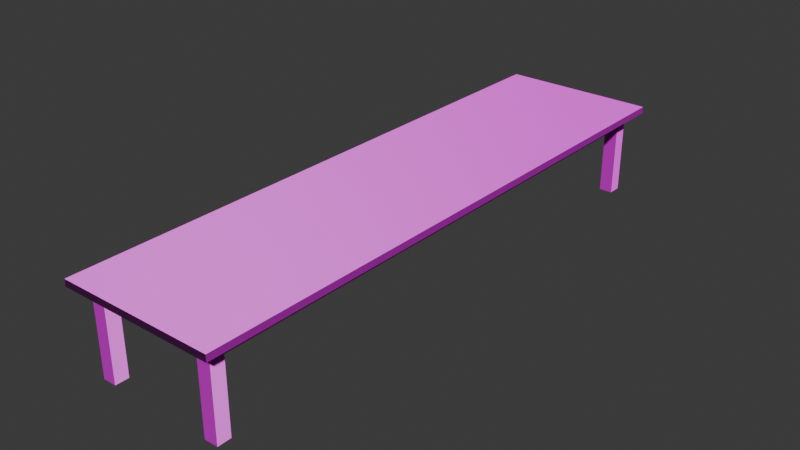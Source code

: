# Source: ess_tisch.blend  (saved by Blender 4.3.34; exported with 4.5.12 LTS)
import bpy
from mathutils import Matrix  # noqa: F401  (used for matrix-valued properties, if any)

bpy.ops.wm.read_factory_settings(use_empty=True)
scene = bpy.context.scene
scene.name = 'Scene'

# ---- collections
col_collection = bpy.data.collections.new('Collection'); scene.collection.children.link(col_collection)

# ---- images (referenced by path relative to the original .blend; pixels are not part of the script)
import os
ASSET_DIR = os.environ.get("B2B_ASSET_DIR", "")  # directory of the original .blend (textures are referenced by path, not embedded)
HERE = os.path.dirname(os.path.abspath(__file__))  # packed textures are extracted next to this script under _unpacked/

def load_image(name, relpath, width, height, colorspace="sRGB"):
    """Load a texture the original file referenced (path relative to the .blend, or extracted next to this script)."""
    p = next((c for c in (os.path.join(HERE, relpath), os.path.join(ASSET_DIR, relpath)) if relpath and os.path.exists(c)), "")
    if p:
        img = bpy.data.images.load(p, check_existing=True)
        img.name = name
    else:  # same state as the original file: an image datablock whose file is absent (Cycles renders it pink)
        img = bpy.data.images.new(name, width, height)
        img.source = "FILE"
        img.filepath = "//" + (relpath or name)
    img.colorspace_settings.name = colorspace
    return img
img_wood_material_albedo_png = load_image('wood_material_albedo.png', 'wood_material_albedo.png', 1024, 1024, 'sRGB')
img_wood_material_normal_png = load_image('wood_material_normal.png', 'wood_material_normal.png', 1024, 1024, 'Non-Color')

# ---- materials (node trees are filled in below, after node groups)
mat_real_wood = bpy.data.materials.new('Real Wood')

# ---- material node trees
mat_real_wood.use_nodes = True; mat_real_wood.node_tree.nodes.clear()
_N = mat_real_wood.node_tree.nodes; _L = mat_real_wood.node_tree.links
n0 = _N.new('ShaderNodeBsdfPrincipled'); n0.name = 'Principled BSDF'; n0.location = (10, 300)
n1 = _N.new('ShaderNodeOutputMaterial'); n1.name = 'Material Output'; n1.location = (300, 300)
n2 = _N.new('ShaderNodeTexImage'); n2.name = 'Image Texture'; n2.location = (88, -40)
n2.label = 'Base Color'
n2.image = img_wood_material_albedo_png
n3 = _N.new('ShaderNodeTexImage'); n3.name = 'Image Texture.001'; n3.location = (88, -320)
n3.label = 'Normal'
n3.image = img_wood_material_normal_png
n4 = _N.new('ShaderNodeNormalMap'); n4.name = 'Normal Map'; n4.location = (-240, 220)
n5 = _N.new('ShaderNodeMapping'); n5.name = 'Mapping'; n5.location = (230, -40)
n6 = _N.new('NodeReroute'); n6.name = 'Reroute'; n6.location = (38, -420)
n6.width = 16
n6.socket_idname = 'NodeSocketVector'
n7 = _N.new('ShaderNodeTexCoord'); n7.name = 'Texture Coordinate'; n7.location = (30, -40)
n8 = _N.new('NodeFrame'); n8.name = 'Frame'; n8.location = (-1270, 340)
n8.label = 'Mapping'
n8.width = 400
n9 = _N.new('NodeFrame'); n9.name = 'Frame.001'; n9.location = (-628, 540)
n9.label = 'Textures'
n9.width = 358
n2.parent = n9
n3.parent = n9
n5.parent = n8
n6.parent = n9
n7.parent = n8
_L.new(n0.outputs[0], n1.inputs[0])
_L.new(n2.outputs[0], n0.inputs[0])
_L.new(n3.outputs[0], n4.inputs[1])
_L.new(n4.outputs[0], n0.inputs[5])
_L.new(n6.outputs[0], n2.inputs[0])
_L.new(n6.outputs[0], n3.inputs[0])
_L.new(n5.outputs[0], n6.inputs[0])
_L.new(n7.outputs[2], n5.inputs[0])
n1.is_active_output = True

# ---- world
world_world = bpy.data.worlds.new('World'); scene.world = world_world
world_world.use_nodes = True; world_world.node_tree.nodes.clear()
_N = world_world.node_tree.nodes; _L = world_world.node_tree.links
n0 = _N.new('ShaderNodeOutputWorld'); n0.name = 'World Output'; n0.location = (300, 300)
n1 = _N.new('ShaderNodeBackground'); n1.name = 'Background'; n1.location = (10, 300)
n1.inputs[0].default_value = (0.05088, 0.05088, 0.05088, 1.0)
_L.new(n1.outputs[0], n0.inputs[0])
n0.is_active_output = True
world_world.color = (0.05088, 0.05088, 0.05088)
world_world.sun_shadow_jitter_overblur = 0.0

# ---- meshes
me_cube_001 = bpy.data.meshes.new('Cube.001')
me_cube_001.from_pydata([(-0.7553, -1.276, 0.9263), (-0.8664, -1.387, 1.001), (-0.7553, 4.988, 0.9263), (-0.8664, 5.099, 1.001), (0.7462, -1.276, 0.9263), (0.8573, -1.387, 1.001), (0.7462, 4.988, 0.9263), (0.8573, 5.099, 1.001), (-0.8664, 5.099, 0.9263), (-0.8664, -1.387, 0.9263), (0.8573, 5.099, 0.9263), (0.8573, -1.387, 0.9263), (0.5657, -1.244, -0.0009226), (0.5657, -1.244, 0.9263), (0.5657, -1.095, -0.0009226), (0.5657, -1.095, 0.9263), (0.7144, -1.244, -0.0009226), (0.7144, -1.244, 0.9263), (0.7144, -1.095, -0.0009226), (0.7144, -1.095, 0.9263), (0.5657, 4.808, -0.0009225), (0.5657, 4.808, 0.9263), (0.5657, 4.957, -0.0009225), (0.5657, 4.957, 0.9263), (0.7144, 4.808, -0.0009225), (0.7144, 4.808, 0.9263), (0.7144, 4.957, -0.0009225), (0.7144, 4.957, 0.9263), (-0.7234, 4.808, -0.0009225), (-0.7234, 4.808, 0.9263), (-0.7234, 4.957, -0.0009225), (-0.7234, 4.957, 0.9263), (-0.5748, 4.808, -0.0009225), (-0.5748, 4.808, 0.9263), (-0.5748, 4.957, -0.0009225), (-0.5748, 4.957, 0.9263), (-0.7234, -1.244, -0.0009225), (-0.7234, -1.244, 0.9263), (-0.7234, -1.095, -0.0009225), (-0.7234, -1.095, 0.9263), (-0.5748, -1.244, -0.0009225), (-0.5748, -1.244, 0.9263), (-0.5748, -1.095, -0.0009225), (-0.5748, -1.095, 0.9263), (0.5764, -1.095, 0.9263), (0.5764, 4.808, 0.9263), (0.5764, -1.095, 0.785), (0.5764, 4.808, 0.785), (0.7038, -1.095, 0.9263), (0.7038, 4.808, 0.9263), (0.7038, -1.095, 0.785), (0.7038, 4.808, 0.785), (-0.7234, -1.095, 0.9263), (-0.7234, 4.808, 0.9263), (-0.7234, -1.095, 0.785), (-0.7234, 4.808, 0.785), (-0.5748, -1.095, 0.9263), (-0.5748, 4.808, 0.9263), (-0.5748, -1.095, 0.785), (-0.5748, 4.808, 0.785), (0.5657, 4.808, 0.9263), (-0.5748, 4.808, 0.9263), (0.5657, 4.808, 0.785), (-0.5748, 4.808, 0.785), (0.5657, 4.957, 0.9263), (-0.5748, 4.957, 0.9263), (0.5657, 4.957, 0.785), (-0.5748, 4.957, 0.785), (0.5657, -1.244, 0.9263), (-0.5748, -1.244, 0.9263), (0.5657, -1.244, 0.785), (-0.5748, -1.244, 0.785), (0.5657, -1.095, 0.9263), (-0.5748, -1.095, 0.9263), (0.5657, -1.095, 0.785), (-0.5748, -1.095, 0.785)], [(48, 44), (45, 49), (56, 52), (53, 57)], [(9, 1, 3, 8), (8, 3, 7, 10), (10, 7, 5, 11), (11, 5, 1, 9), (2, 6, 4, 0), (7, 3, 1, 5), (2, 0, 9, 8), (6, 2, 8, 10), (4, 6, 10, 11), (0, 4, 11, 9), (12, 13, 15, 14), (14, 15, 19, 18), (18, 19, 17, 16), (16, 17, 13, 12), (20, 21, 23, 22), (22, 23, 27, 26), (26, 27, 25, 24), (24, 25, 21, 20), (28, 29, 31, 30), (30, 31, 35, 34), (34, 35, 33, 32), (32, 33, 29, 28), (36, 37, 39, 38), (38, 39, 43, 42), (42, 43, 41, 40), (40, 41, 37, 36), (44, 45, 47, 46), (46, 47, 51, 50), (50, 51, 49, 48), (52, 53, 55, 54), (54, 55, 59, 58), (58, 59, 57, 56), (60, 61, 63, 62), (62, 63, 67, 66), (66, 67, 65, 64), (68, 69, 71, 70), (70, 71, 75, 74), (74, 75, 73, 72)])
_uv = me_cube_001.uv_layers.new(name='UVMap')
_uv.uv.foreach_set('vector', [0.5397, 0.8991, 0.5225, 0.8991, 0.5225, 0.009995, 0.5397, 0.009995, 0.8492, 0.2463, 0.8321, 0.2463, 0.8321, 0.009995, 0.8492, 0.009995, 0.5768, 0.8991, 0.5597, 0.8991, 0.5597, 0.009995, 0.5768, 0.009995, 0.8492, 0.5025, 0.8321, 0.5025, 0.8321, 0.2663, 0.8492, 0.2663, 0.231, 0.8839, 0.02522, 0.8839, 0.02522, 0.02522, 0.231, 0.02522, 0.5025, 0.8991, 0.2663, 0.8991, 0.2663, 0.009995, 0.5025, 0.009995, 0.231, 0.8839, 0.231, 0.02522, 0.2463, 0.009995, 0.2463, 0.8991, 0.02522, 0.8839, 0.231, 0.8839, 0.2463, 0.8991, 0.009995, 0.8991, 0.02522, 0.02522, 0.02522, 0.8839, 0.009995, 0.8991, 0.009995, 0.009995, 0.231, 0.02522, 0.02522, 0.02522, 0.009995, 0.009995, 0.2463, 0.009995, 0.8812, 0.9438, 0.8812, 0.8167, 0.9103, 0.8167, 0.9103, 0.9438, 0.8321, 0.9438, 0.8321, 0.8167, 0.8612, 0.8167, 0.8612, 0.9438, 0.9183, 0.1371, 0.9183, 0.009995, 0.9474, 0.009995, 0.9474, 0.1371, 0.8321, 0.6496, 0.8321, 0.5225, 0.8612, 0.5225, 0.8612, 0.6496, 0.9183, 0.2842, 0.9183, 0.1571, 0.9474, 0.1571, 0.9474, 0.2842, 0.8321, 0.7967, 0.8321, 0.6696, 0.8612, 0.6696, 0.8612, 0.7967, 0.9183, 0.4313, 0.9183, 0.3042, 0.9474, 0.3042, 0.9474, 0.4313, 0.8692, 0.1371, 0.8692, 0.009995, 0.8983, 0.009995, 0.8983, 0.1371, 0.5968, 0.9575, 0.5968, 0.8304, 0.6259, 0.8304, 0.6259, 0.9575, 0.8692, 0.2842, 0.8692, 0.1571, 0.8983, 0.1571, 0.8983, 0.2842, 0.6459, 0.9575, 0.6459, 0.8304, 0.675, 0.8304, 0.675, 0.9575, 0.8692, 0.4313, 0.8692, 0.3042, 0.8983, 0.3042, 0.8983, 0.4313, 0.695, 0.9575, 0.695, 0.8304, 0.7241, 0.8304, 0.7241, 0.9575, 0.8812, 0.6496, 0.8812, 0.5225, 0.9103, 0.5225, 0.9103, 0.6496, 0.7441, 0.9575, 0.7441, 0.8304, 0.7732, 0.8304, 0.7732, 0.9575, 0.8812, 0.7967, 0.8812, 0.6696, 0.9103, 0.6696, 0.9103, 0.7967, 0.6372, 0.8104, 0.6372, 0.009995, 0.6565, 0.009995, 0.6565, 0.8104, 0.8121, 0.009995, 0.8121, 0.8104, 0.7946, 0.8104, 0.7946, 0.009995, 0.6959, 0.009995, 0.6959, 0.8104, 0.6765, 0.8104, 0.6765, 0.009995, 0.7159, 0.8104, 0.7159, 0.009995, 0.7353, 0.009995, 0.7353, 0.8104, 0.6172, 0.009995, 0.6172, 0.8104, 0.5968, 0.8104, 0.5968, 0.009995, 0.7746, 0.009995, 0.7746, 0.8104, 0.7552, 0.8104, 0.7552, 0.009995, 0.9674, 0.1576, 0.9674, 0.009995, 0.9868, 0.009995, 0.9868, 0.1576, 0.9506, 0.5225, 0.9506, 0.6701, 0.9303, 0.6701, 0.9303, 0.5225, 0.9868, 0.1776, 0.9868, 0.3252, 0.9674, 0.3252, 0.9674, 0.1776, 0.9674, 0.4928, 0.9674, 0.3452, 0.9868, 0.3452, 0.9868, 0.4928, 0.9506, 0.6901, 0.9506, 0.8377, 0.9303, 0.8377, 0.9303, 0.6901, 0.99, 0.5225, 0.99, 0.6701, 0.9706, 0.6701, 0.9706, 0.5225])
me_cube_001.materials.append(mat_real_wood)
me_cube_001.update()

# ---- objects
ob_table_col = bpy.data.objects.new('Table-col', me_cube_001)

# ---- transforms, parenting, visibility, modifiers, constraints
ob_table_col.location = (0.0, 0.0, 0.0)

# ---- collection membership
col_collection.objects.link(ob_table_col)

# ---- scene / render settings (as saved in the file)
scene.frame_start = 1; scene.frame_end = 250; scene.frame_set(1)
scene.render.engine = 'CYCLES'
scene.cycles.bake_type = 'NORMAL'
bpy.context.view_layer.update()

# ---- added for rendering (the .blend has no active camera and no usable light): camera, sun
cam_auto = bpy.data.cameras.new('AutoCamera')
cam_auto.lens = 50.0
cam_auto.sensor_width = 36.0
cam_auto.clip_end = 1000.0
ob_auto_camera = bpy.data.objects.new('AutoCamera', cam_auto)
scene.collection.objects.link(ob_auto_camera)
ob_auto_camera.location = (6.27381, -5.67766, 5.52294)
ob_auto_camera.rotation_euler = (1.09748, -7.21219e-08, 0.694738)
scene.camera = ob_auto_camera
light_auto_sun = bpy.data.lights.new('AutoSun', 'SUN')
light_auto_sun.energy = 3.0
light_auto_sun.angle = 0.0523599
ob_auto_sun = bpy.data.objects.new('AutoSun', light_auto_sun)
scene.collection.objects.link(ob_auto_sun)
ob_auto_sun.rotation_euler = (0.872665, 0.174533, 0.523599)
bpy.context.view_layer.update()
